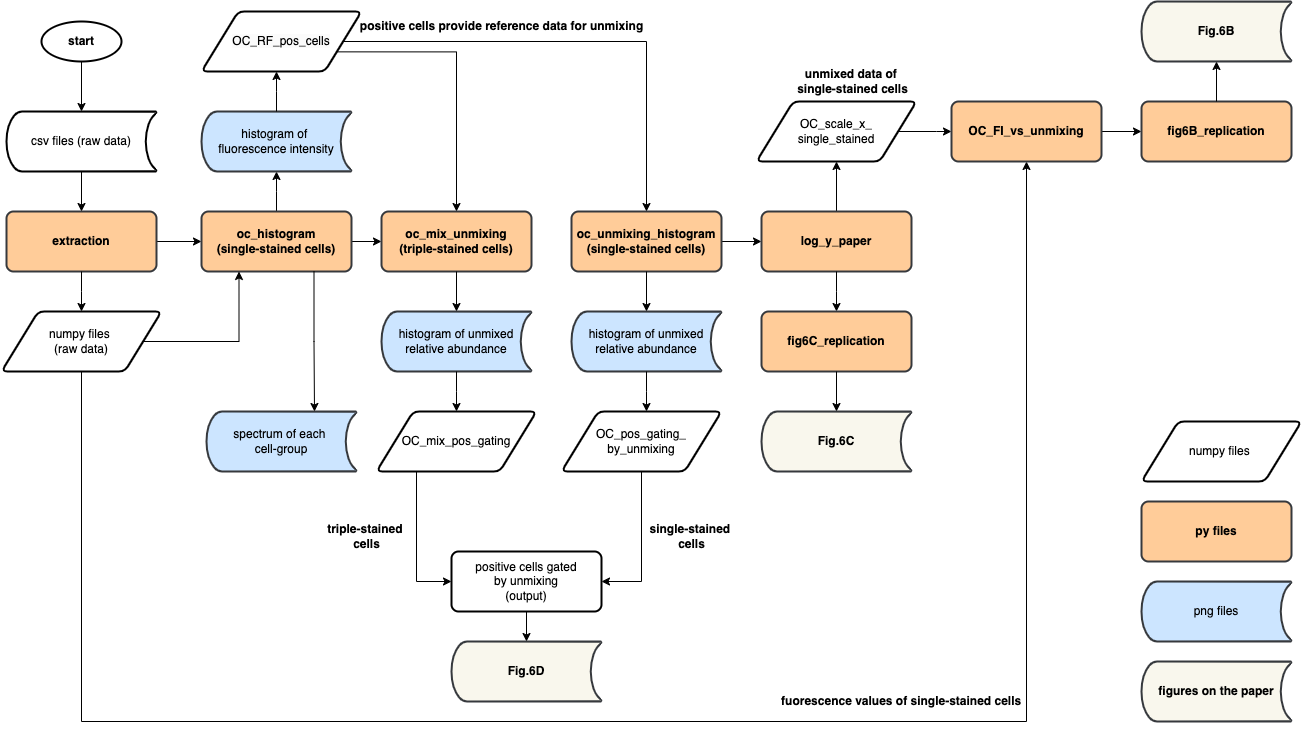

The diagram above was exported from draw.io. Its source (the exported page's mxGraphModel, read from the mxfile embedded in the PNG):
<mxGraphModel dx="880" dy="542" grid="1" gridSize="10" guides="1" tooltips="1" connect="1" arrows="1" fold="1" page="1" pageScale="1" pageWidth="850" pageHeight="1100" math="0" shadow="0">
  <root>
    <mxCell id="0" />
    <mxCell id="1" parent="0" />
    <mxCell id="sDyDvqR7z_Ymglm54bNl-1" value="start" style="strokeWidth=2;html=1;shape=mxgraph.flowchart.start_1;whiteSpace=wrap;fontStyle=1" parent="1" vertex="1">
      <mxGeometry x="100" y="110" width="80" height="40" as="geometry" />
    </mxCell>
    <mxCell id="sDyDvqR7z_Ymglm54bNl-9" style="edgeStyle=orthogonalEdgeStyle;rounded=0;orthogonalLoop=1;jettySize=auto;html=1;exitX=1;exitY=0.5;exitDx=0;exitDy=0;entryX=0;entryY=0.5;entryDx=0;entryDy=0;" parent="1" source="sDyDvqR7z_Ymglm54bNl-2" target="sDyDvqR7z_Ymglm54bNl-8" edge="1">
      <mxGeometry relative="1" as="geometry" />
    </mxCell>
    <mxCell id="sDyDvqR7z_Ymglm54bNl-2" value="extraction" style="rounded=1;whiteSpace=wrap;html=1;absoluteArcSize=1;arcSize=14;strokeWidth=2;fillColor=#ffcc99;strokeColor=#36393d;fontStyle=1" parent="1" vertex="1">
      <mxGeometry x="65" y="300" width="150" height="60" as="geometry" />
    </mxCell>
    <mxCell id="sDyDvqR7z_Ymglm54bNl-6" style="edgeStyle=orthogonalEdgeStyle;rounded=0;orthogonalLoop=1;jettySize=auto;html=1;exitX=0.5;exitY=1;exitDx=0;exitDy=0;exitPerimeter=0;entryX=0.5;entryY=0;entryDx=0;entryDy=0;" parent="1" source="sDyDvqR7z_Ymglm54bNl-3" target="sDyDvqR7z_Ymglm54bNl-2" edge="1">
      <mxGeometry relative="1" as="geometry" />
    </mxCell>
    <mxCell id="sDyDvqR7z_Ymglm54bNl-3" value="csv files (raw data)" style="strokeWidth=2;html=1;shape=mxgraph.flowchart.stored_data;whiteSpace=wrap;fontStyle=0" parent="1" vertex="1">
      <mxGeometry x="65" y="200" width="150" height="60" as="geometry" />
    </mxCell>
    <mxCell id="sDyDvqR7z_Ymglm54bNl-5" style="edgeStyle=orthogonalEdgeStyle;rounded=0;orthogonalLoop=1;jettySize=auto;html=1;exitX=0.5;exitY=1;exitDx=0;exitDy=0;exitPerimeter=0;entryX=0.5;entryY=0;entryDx=0;entryDy=0;entryPerimeter=0;" parent="1" source="sDyDvqR7z_Ymglm54bNl-1" target="sDyDvqR7z_Ymglm54bNl-3" edge="1">
      <mxGeometry relative="1" as="geometry" />
    </mxCell>
    <mxCell id="sDyDvqR7z_Ymglm54bNl-7" style="edgeStyle=orthogonalEdgeStyle;rounded=0;orthogonalLoop=1;jettySize=auto;html=1;exitX=0.5;exitY=1;exitDx=0;exitDy=0;entryX=0.5;entryY=0;entryDx=0;entryDy=0;entryPerimeter=0;" parent="1" source="sDyDvqR7z_Ymglm54bNl-2" edge="1">
      <mxGeometry relative="1" as="geometry">
        <mxPoint x="140" y="400" as="targetPoint" />
      </mxGeometry>
    </mxCell>
    <mxCell id="sDyDvqR7z_Ymglm54bNl-12" style="edgeStyle=orthogonalEdgeStyle;rounded=0;orthogonalLoop=1;jettySize=auto;html=1;exitX=0.5;exitY=0;exitDx=0;exitDy=0;" parent="1" source="sDyDvqR7z_Ymglm54bNl-8" edge="1">
      <mxGeometry relative="1" as="geometry">
        <mxPoint x="335" y="260" as="targetPoint" />
      </mxGeometry>
    </mxCell>
    <mxCell id="sDyDvqR7z_Ymglm54bNl-15" style="edgeStyle=orthogonalEdgeStyle;rounded=0;orthogonalLoop=1;jettySize=auto;html=1;exitX=1;exitY=0.5;exitDx=0;exitDy=0;entryX=0;entryY=0.5;entryDx=0;entryDy=0;" parent="1" source="sDyDvqR7z_Ymglm54bNl-8" target="sDyDvqR7z_Ymglm54bNl-13" edge="1">
      <mxGeometry relative="1" as="geometry" />
    </mxCell>
    <mxCell id="sDyDvqR7z_Ymglm54bNl-8" value="oc_histogram&lt;div&gt;(single-stained cells)&lt;/div&gt;" style="rounded=1;whiteSpace=wrap;html=1;absoluteArcSize=1;arcSize=14;strokeWidth=2;fillColor=#ffcc99;strokeColor=#36393d;fontStyle=1" parent="1" vertex="1">
      <mxGeometry x="260" y="300" width="150" height="60" as="geometry" />
    </mxCell>
    <mxCell id="sDyDvqR7z_Ymglm54bNl-13" value="oc_mix_unmixing&lt;div&gt;(triple-stained cells)&lt;/div&gt;" style="rounded=1;whiteSpace=wrap;html=1;absoluteArcSize=1;arcSize=14;strokeWidth=2;fillColor=#ffcc99;strokeColor=#36393d;fontStyle=1" parent="1" vertex="1">
      <mxGeometry x="440" y="300" width="150" height="60" as="geometry" />
    </mxCell>
    <mxCell id="sDyDvqR7z_Ymglm54bNl-16" value="histogram of unmixed relative abundance" style="strokeWidth=2;html=1;shape=mxgraph.flowchart.stored_data;whiteSpace=wrap;fillColor=#cce5ff;strokeColor=#36393d;" parent="1" vertex="1">
      <mxGeometry x="440" y="400" width="150" height="60" as="geometry" />
    </mxCell>
    <mxCell id="sDyDvqR7z_Ymglm54bNl-20" value="spectrum of each&amp;nbsp;&lt;div&gt;cell-group&lt;/div&gt;" style="strokeWidth=2;html=1;shape=mxgraph.flowchart.stored_data;whiteSpace=wrap;fillColor=#cce5ff;strokeColor=#36393d;" parent="1" vertex="1">
      <mxGeometry x="265" y="500" width="150" height="60" as="geometry" />
    </mxCell>
    <mxCell id="sDyDvqR7z_Ymglm54bNl-23" value="histogram of&amp;nbsp;&lt;div&gt;fluorescence intensity&lt;/div&gt;" style="strokeWidth=2;html=1;shape=mxgraph.flowchart.stored_data;whiteSpace=wrap;fillColor=#cce5ff;strokeColor=#36393d;" parent="1" vertex="1">
      <mxGeometry x="260" y="200" width="150" height="60" as="geometry" />
    </mxCell>
    <mxCell id="sDyDvqR7z_Ymglm54bNl-24" style="edgeStyle=orthogonalEdgeStyle;rounded=0;orthogonalLoop=1;jettySize=auto;html=1;exitX=0.5;exitY=0;exitDx=0;exitDy=0;exitPerimeter=0;entryX=0.5;entryY=1;entryDx=0;entryDy=0;entryPerimeter=0;" parent="1" source="sDyDvqR7z_Ymglm54bNl-23" edge="1">
      <mxGeometry relative="1" as="geometry">
        <mxPoint x="335" y="160" as="targetPoint" />
      </mxGeometry>
    </mxCell>
    <mxCell id="sDyDvqR7z_Ymglm54bNl-26" style="edgeStyle=orthogonalEdgeStyle;rounded=0;orthogonalLoop=1;jettySize=auto;html=1;exitX=0.5;exitY=1;exitDx=0;exitDy=0;entryX=0.5;entryY=0;entryDx=0;entryDy=0;entryPerimeter=0;" parent="1" source="sDyDvqR7z_Ymglm54bNl-13" target="sDyDvqR7z_Ymglm54bNl-16" edge="1">
      <mxGeometry relative="1" as="geometry" />
    </mxCell>
    <mxCell id="sDyDvqR7z_Ymglm54bNl-28" style="edgeStyle=orthogonalEdgeStyle;rounded=0;orthogonalLoop=1;jettySize=auto;html=1;exitX=0.5;exitY=1;exitDx=0;exitDy=0;exitPerimeter=0;entryX=0.5;entryY=0;entryDx=0;entryDy=0;entryPerimeter=0;" parent="1" source="sDyDvqR7z_Ymglm54bNl-16" edge="1">
      <mxGeometry relative="1" as="geometry">
        <mxPoint x="515" y="500" as="targetPoint" />
      </mxGeometry>
    </mxCell>
    <mxCell id="sDyDvqR7z_Ymglm54bNl-49" style="edgeStyle=orthogonalEdgeStyle;rounded=0;orthogonalLoop=1;jettySize=auto;html=1;exitX=1;exitY=0.5;exitDx=0;exitDy=0;entryX=0;entryY=0.5;entryDx=0;entryDy=0;" parent="1" source="sDyDvqR7z_Ymglm54bNl-29" target="sDyDvqR7z_Ymglm54bNl-48" edge="1">
      <mxGeometry relative="1" as="geometry" />
    </mxCell>
    <mxCell id="sDyDvqR7z_Ymglm54bNl-29" value="oc_unmixing_histogram&lt;div&gt;(single-stained cells)&lt;/div&gt;" style="rounded=1;whiteSpace=wrap;html=1;absoluteArcSize=1;arcSize=14;strokeWidth=2;fillColor=#ffcc99;strokeColor=#36393d;fontStyle=1" parent="1" vertex="1">
      <mxGeometry x="630" y="300" width="150" height="60" as="geometry" />
    </mxCell>
    <mxCell id="sDyDvqR7z_Ymglm54bNl-31" value="histogram of unmixed relative abundance" style="strokeWidth=2;html=1;shape=mxgraph.flowchart.stored_data;whiteSpace=wrap;fillColor=#cce5ff;strokeColor=#36393d;" parent="1" vertex="1">
      <mxGeometry x="630" y="400" width="150" height="60" as="geometry" />
    </mxCell>
    <mxCell id="sDyDvqR7z_Ymglm54bNl-33" style="edgeStyle=orthogonalEdgeStyle;rounded=0;orthogonalLoop=1;jettySize=auto;html=1;exitX=0.5;exitY=1;exitDx=0;exitDy=0;entryX=0.5;entryY=0;entryDx=0;entryDy=0;entryPerimeter=0;" parent="1" source="sDyDvqR7z_Ymglm54bNl-29" target="sDyDvqR7z_Ymglm54bNl-31" edge="1">
      <mxGeometry relative="1" as="geometry" />
    </mxCell>
    <mxCell id="sDyDvqR7z_Ymglm54bNl-34" style="edgeStyle=orthogonalEdgeStyle;rounded=0;orthogonalLoop=1;jettySize=auto;html=1;exitX=0.5;exitY=1;exitDx=0;exitDy=0;exitPerimeter=0;entryX=0.5;entryY=0;entryDx=0;entryDy=0;entryPerimeter=0;" parent="1" source="sDyDvqR7z_Ymglm54bNl-31" edge="1">
      <mxGeometry relative="1" as="geometry">
        <mxPoint x="705" y="500" as="targetPoint" />
      </mxGeometry>
    </mxCell>
    <mxCell id="sDyDvqR7z_Ymglm54bNl-89" style="edgeStyle=orthogonalEdgeStyle;rounded=0;orthogonalLoop=1;jettySize=auto;html=1;exitX=1;exitY=0.75;exitDx=0;exitDy=0;entryX=0.5;entryY=0;entryDx=0;entryDy=0;" parent="1" source="sDyDvqR7z_Ymglm54bNl-36" target="sDyDvqR7z_Ymglm54bNl-13" edge="1">
      <mxGeometry relative="1" as="geometry" />
    </mxCell>
    <mxCell id="sDyDvqR7z_Ymglm54bNl-111" style="edgeStyle=orthogonalEdgeStyle;rounded=0;orthogonalLoop=1;jettySize=auto;html=1;exitX=1;exitY=0.5;exitDx=0;exitDy=0;entryX=0.5;entryY=0;entryDx=0;entryDy=0;" parent="1" source="sDyDvqR7z_Ymglm54bNl-36" target="sDyDvqR7z_Ymglm54bNl-29" edge="1">
      <mxGeometry relative="1" as="geometry" />
    </mxCell>
    <mxCell id="sDyDvqR7z_Ymglm54bNl-36" value="&lt;span style=&quot;color: rgb(0, 0, 0); font-family: Helvetica; font-size: 12px; font-style: normal; font-variant-ligatures: normal; font-variant-caps: normal; font-weight: 400; letter-spacing: normal; orphans: 2; text-align: center; text-indent: 0px; text-transform: none; widows: 2; word-spacing: 0px; -webkit-text-stroke-width: 0px; white-space: normal; background-color: rgb(251, 251, 251); text-decoration-thickness: initial; text-decoration-style: initial; text-decoration-color: initial; display: inline !important; float: none;&quot;&gt;OC_RF_pos_cells&lt;/span&gt;" style="shape=parallelogram;html=1;strokeWidth=2;perimeter=parallelogramPerimeter;whiteSpace=wrap;rounded=1;arcSize=12;size=0.23;" parent="1" vertex="1">
      <mxGeometry x="260" y="100" width="160" height="60" as="geometry" />
    </mxCell>
    <mxCell id="sDyDvqR7z_Ymglm54bNl-43" style="edgeStyle=orthogonalEdgeStyle;rounded=0;orthogonalLoop=1;jettySize=auto;html=1;exitX=0.75;exitY=1;exitDx=0;exitDy=0;entryX=0.72;entryY=0;entryDx=0;entryDy=0;entryPerimeter=0;" parent="1" source="sDyDvqR7z_Ymglm54bNl-8" target="sDyDvqR7z_Ymglm54bNl-20" edge="1">
      <mxGeometry relative="1" as="geometry" />
    </mxCell>
    <mxCell id="sDyDvqR7z_Ymglm54bNl-105" style="edgeStyle=orthogonalEdgeStyle;rounded=0;orthogonalLoop=1;jettySize=auto;html=1;exitX=0.5;exitY=1;exitDx=0;exitDy=0;entryX=1;entryY=0.5;entryDx=0;entryDy=0;" parent="1" source="sDyDvqR7z_Ymglm54bNl-44" target="sDyDvqR7z_Ymglm54bNl-101" edge="1">
      <mxGeometry relative="1" as="geometry" />
    </mxCell>
    <mxCell id="sDyDvqR7z_Ymglm54bNl-44" value="OC_pos_gating_&lt;div&gt;by_unmixing&lt;/div&gt;" style="shape=parallelogram;html=1;strokeWidth=2;perimeter=parallelogramPerimeter;whiteSpace=wrap;rounded=1;arcSize=12;size=0.23;" parent="1" vertex="1">
      <mxGeometry x="620" y="500" width="160" height="60" as="geometry" />
    </mxCell>
    <mxCell id="sDyDvqR7z_Ymglm54bNl-104" style="edgeStyle=orthogonalEdgeStyle;rounded=0;orthogonalLoop=1;jettySize=auto;html=1;exitX=0.25;exitY=1;exitDx=0;exitDy=0;entryX=0;entryY=0.5;entryDx=0;entryDy=0;" parent="1" source="sDyDvqR7z_Ymglm54bNl-45" target="sDyDvqR7z_Ymglm54bNl-101" edge="1">
      <mxGeometry relative="1" as="geometry" />
    </mxCell>
    <mxCell id="sDyDvqR7z_Ymglm54bNl-45" value="OC_mix_pos_gating" style="shape=parallelogram;html=1;strokeWidth=2;perimeter=parallelogramPerimeter;whiteSpace=wrap;rounded=1;arcSize=12;size=0.23;" parent="1" vertex="1">
      <mxGeometry x="435" y="500" width="160" height="60" as="geometry" />
    </mxCell>
    <mxCell id="sDyDvqR7z_Ymglm54bNl-110" style="edgeStyle=orthogonalEdgeStyle;rounded=0;orthogonalLoop=1;jettySize=auto;html=1;exitX=0.5;exitY=0;exitDx=0;exitDy=0;entryX=0.5;entryY=1;entryDx=0;entryDy=0;" parent="1" source="sDyDvqR7z_Ymglm54bNl-48" target="sDyDvqR7z_Ymglm54bNl-51" edge="1">
      <mxGeometry relative="1" as="geometry" />
    </mxCell>
    <mxCell id="sDyDvqR7z_Ymglm54bNl-48" value="log_y_paper" style="rounded=1;whiteSpace=wrap;html=1;absoluteArcSize=1;arcSize=14;strokeWidth=2;fillColor=#ffcc99;strokeColor=#36393d;fontStyle=1" parent="1" vertex="1">
      <mxGeometry x="820" y="300" width="150" height="60" as="geometry" />
    </mxCell>
    <mxCell id="sDyDvqR7z_Ymglm54bNl-50" style="edgeStyle=orthogonalEdgeStyle;rounded=0;orthogonalLoop=1;jettySize=auto;html=1;exitX=0.5;exitY=1;exitDx=0;exitDy=0;entryX=0.5;entryY=0;entryDx=0;entryDy=0;entryPerimeter=0;" parent="1" source="sDyDvqR7z_Ymglm54bNl-48" edge="1">
      <mxGeometry relative="1" as="geometry">
        <mxPoint x="895" y="400" as="targetPoint" />
      </mxGeometry>
    </mxCell>
    <mxCell id="sDyDvqR7z_Ymglm54bNl-51" value="OC_scale_x_&lt;div&gt;single_stained&lt;/div&gt;" style="shape=parallelogram;html=1;strokeWidth=2;perimeter=parallelogramPerimeter;whiteSpace=wrap;rounded=1;arcSize=12;size=0.23;" parent="1" vertex="1">
      <mxGeometry x="815" y="190" width="160" height="60" as="geometry" />
    </mxCell>
    <mxCell id="sDyDvqR7z_Ymglm54bNl-56" style="edgeStyle=orthogonalEdgeStyle;rounded=0;orthogonalLoop=1;jettySize=auto;html=1;exitX=1;exitY=0.5;exitDx=0;exitDy=0;entryX=0;entryY=0.5;entryDx=0;entryDy=0;entryPerimeter=0;" parent="1" source="sDyDvqR7z_Ymglm54bNl-51" edge="1">
      <mxGeometry relative="1" as="geometry">
        <mxPoint x="1010" y="220" as="targetPoint" />
      </mxGeometry>
    </mxCell>
    <mxCell id="sDyDvqR7z_Ymglm54bNl-58" style="edgeStyle=orthogonalEdgeStyle;rounded=0;orthogonalLoop=1;jettySize=auto;html=1;exitX=0.5;exitY=1;exitDx=0;exitDy=0;exitPerimeter=0;entryX=0.5;entryY=1;entryDx=0;entryDy=0;entryPerimeter=0;" parent="1" edge="1">
      <mxGeometry relative="1" as="geometry">
        <mxPoint x="140" y="460.0000000000001" as="sourcePoint" />
        <mxPoint x="1085" y="250" as="targetPoint" />
        <Array as="points">
          <mxPoint x="140" y="810" />
          <mxPoint x="1085" y="810" />
        </Array>
      </mxGeometry>
    </mxCell>
    <mxCell id="sDyDvqR7z_Ymglm54bNl-61" value="fig6C_replication" style="rounded=1;whiteSpace=wrap;html=1;absoluteArcSize=1;arcSize=14;strokeWidth=2;fillColor=#ffcc99;strokeColor=#36393d;fontStyle=1" parent="1" vertex="1">
      <mxGeometry x="820" y="400" width="150" height="60" as="geometry" />
    </mxCell>
    <mxCell id="sDyDvqR7z_Ymglm54bNl-62" value="Fig.6C" style="strokeWidth=2;html=1;shape=mxgraph.flowchart.stored_data;whiteSpace=wrap;fillColor=#f9f7ed;strokeColor=#36393d;fontStyle=1" parent="1" vertex="1">
      <mxGeometry x="820" y="500" width="150" height="60" as="geometry" />
    </mxCell>
    <mxCell id="sDyDvqR7z_Ymglm54bNl-66" style="edgeStyle=orthogonalEdgeStyle;rounded=0;orthogonalLoop=1;jettySize=auto;html=1;exitX=0.5;exitY=1;exitDx=0;exitDy=0;entryX=0.5;entryY=0;entryDx=0;entryDy=0;entryPerimeter=0;" parent="1" source="sDyDvqR7z_Ymglm54bNl-61" target="sDyDvqR7z_Ymglm54bNl-62" edge="1">
      <mxGeometry relative="1" as="geometry" />
    </mxCell>
    <mxCell id="sDyDvqR7z_Ymglm54bNl-70" value="png files" style="strokeWidth=2;html=1;shape=mxgraph.flowchart.stored_data;whiteSpace=wrap;fillColor=#cce5ff;strokeColor=#36393d;" parent="1" vertex="1">
      <mxGeometry x="1200" y="670" width="150" height="60" as="geometry" />
    </mxCell>
    <mxCell id="sDyDvqR7z_Ymglm54bNl-71" value="py files" style="rounded=1;whiteSpace=wrap;html=1;absoluteArcSize=1;arcSize=14;strokeWidth=2;fillColor=#ffcc99;strokeColor=#36393d;fontStyle=1" parent="1" vertex="1">
      <mxGeometry x="1200" y="590" width="150" height="60" as="geometry" />
    </mxCell>
    <mxCell id="sDyDvqR7z_Ymglm54bNl-72" value="figures on the paper" style="strokeWidth=2;html=1;shape=mxgraph.flowchart.stored_data;whiteSpace=wrap;fillColor=#f9f7ed;strokeColor=#36393d;fontStyle=1" parent="1" vertex="1">
      <mxGeometry x="1200" y="750" width="150" height="60" as="geometry" />
    </mxCell>
    <mxCell id="sDyDvqR7z_Ymglm54bNl-74" style="edgeStyle=orthogonalEdgeStyle;rounded=0;orthogonalLoop=1;jettySize=auto;html=1;exitX=1;exitY=0.5;exitDx=0;exitDy=0;entryX=0.25;entryY=1;entryDx=0;entryDy=0;" parent="1" source="sDyDvqR7z_Ymglm54bNl-73" target="sDyDvqR7z_Ymglm54bNl-8" edge="1">
      <mxGeometry relative="1" as="geometry" />
    </mxCell>
    <mxCell id="sDyDvqR7z_Ymglm54bNl-73" value="numpy files&amp;nbsp;&lt;div&gt;(raw data)&lt;br&gt;&lt;/div&gt;" style="shape=parallelogram;html=1;strokeWidth=2;perimeter=parallelogramPerimeter;whiteSpace=wrap;rounded=1;arcSize=12;size=0.23;" parent="1" vertex="1">
      <mxGeometry x="60" y="400" width="160" height="60" as="geometry" />
    </mxCell>
    <mxCell id="sDyDvqR7z_Ymglm54bNl-75" value="numpy files&amp;nbsp;" style="shape=parallelogram;html=1;strokeWidth=2;perimeter=parallelogramPerimeter;whiteSpace=wrap;rounded=1;arcSize=12;size=0.23;" parent="1" vertex="1">
      <mxGeometry x="1200" y="510" width="160" height="60" as="geometry" />
    </mxCell>
    <mxCell id="sDyDvqR7z_Ymglm54bNl-79" style="edgeStyle=orthogonalEdgeStyle;rounded=0;orthogonalLoop=1;jettySize=auto;html=1;exitX=1;exitY=0.5;exitDx=0;exitDy=0;entryX=0;entryY=0.5;entryDx=0;entryDy=0;" parent="1" source="sDyDvqR7z_Ymglm54bNl-76" target="sDyDvqR7z_Ymglm54bNl-78" edge="1">
      <mxGeometry relative="1" as="geometry" />
    </mxCell>
    <mxCell id="sDyDvqR7z_Ymglm54bNl-76" value="OC_FI_vs_unmixing" style="rounded=1;whiteSpace=wrap;html=1;absoluteArcSize=1;arcSize=14;strokeWidth=2;fillColor=#ffcc99;strokeColor=#36393d;fontStyle=1" parent="1" vertex="1">
      <mxGeometry x="1010" y="190" width="150" height="60" as="geometry" />
    </mxCell>
    <mxCell id="sDyDvqR7z_Ymglm54bNl-77" value="Fig.6B" style="strokeWidth=2;html=1;shape=mxgraph.flowchart.stored_data;whiteSpace=wrap;fillColor=#f9f7ed;strokeColor=#36393d;fontStyle=1" parent="1" vertex="1">
      <mxGeometry x="1200" y="90" width="150" height="60" as="geometry" />
    </mxCell>
    <mxCell id="sDyDvqR7z_Ymglm54bNl-78" value="&lt;b&gt;fig6B_replication&lt;/b&gt;" style="rounded=1;whiteSpace=wrap;html=1;absoluteArcSize=1;arcSize=14;strokeWidth=2;fillColor=#ffcc99;strokeColor=#36393d;" parent="1" vertex="1">
      <mxGeometry x="1200" y="190" width="150" height="60" as="geometry" />
    </mxCell>
    <mxCell id="sDyDvqR7z_Ymglm54bNl-80" style="edgeStyle=orthogonalEdgeStyle;rounded=0;orthogonalLoop=1;jettySize=auto;html=1;exitX=0.5;exitY=0;exitDx=0;exitDy=0;entryX=0.5;entryY=1;entryDx=0;entryDy=0;entryPerimeter=0;" parent="1" source="sDyDvqR7z_Ymglm54bNl-78" target="sDyDvqR7z_Ymglm54bNl-77" edge="1">
      <mxGeometry relative="1" as="geometry" />
    </mxCell>
    <mxCell id="sDyDvqR7z_Ymglm54bNl-82" value="positive cells provide reference data for unmixing" style="text;html=1;align=center;verticalAlign=middle;resizable=0;points=[];autosize=1;strokeColor=none;fillColor=none;fontStyle=1" parent="1" vertex="1">
      <mxGeometry x="420" y="100" width="280" height="30" as="geometry" />
    </mxCell>
    <mxCell id="sDyDvqR7z_Ymglm54bNl-86" value="unmixed data of&amp;nbsp;&lt;div&gt;single-stained cells&lt;/div&gt;" style="text;html=1;align=center;verticalAlign=middle;resizable=0;points=[];autosize=1;strokeColor=none;fillColor=none;fontStyle=1" parent="1" vertex="1">
      <mxGeometry x="851" y="150" width="120" height="40" as="geometry" />
    </mxCell>
    <mxCell id="sDyDvqR7z_Ymglm54bNl-87" value="&amp;nbsp;fuorescence values of single-stained cells" style="text;html=1;align=center;verticalAlign=middle;resizable=0;points=[];autosize=1;strokeColor=none;fillColor=none;fontStyle=1" parent="1" vertex="1">
      <mxGeometry x="833" y="775" width="250" height="30" as="geometry" />
    </mxCell>
    <mxCell id="sDyDvqR7z_Ymglm54bNl-101" value="&lt;span style=&quot;text-wrap: nowrap;&quot;&gt;positive cells gated&lt;/span&gt;&lt;div&gt;&lt;span style=&quot;text-wrap: nowrap;&quot;&gt;&amp;nbsp;by unmixing&amp;nbsp;&lt;/span&gt;&lt;/div&gt;&lt;div&gt;&lt;span style=&quot;text-wrap: nowrap;&quot;&gt;(output)&lt;/span&gt;&lt;/div&gt;" style="rounded=1;whiteSpace=wrap;html=1;absoluteArcSize=1;arcSize=14;strokeWidth=2;fontStyle=0" parent="1" vertex="1">
      <mxGeometry x="510" y="640" width="150" height="60" as="geometry" />
    </mxCell>
    <mxCell id="sDyDvqR7z_Ymglm54bNl-103" value="Fig.6D" style="strokeWidth=2;html=1;shape=mxgraph.flowchart.stored_data;whiteSpace=wrap;fillColor=#f9f7ed;strokeColor=#36393d;fontStyle=1" parent="1" vertex="1">
      <mxGeometry x="510" y="730" width="150" height="60" as="geometry" />
    </mxCell>
    <mxCell id="sDyDvqR7z_Ymglm54bNl-106" value="single-stained&amp;nbsp;&lt;div&gt;cells&lt;/div&gt;" style="text;html=1;align=center;verticalAlign=middle;resizable=0;points=[];autosize=1;strokeColor=none;fillColor=none;fontStyle=1" parent="1" vertex="1">
      <mxGeometry x="700" y="605" width="100" height="40" as="geometry" />
    </mxCell>
    <mxCell id="sDyDvqR7z_Ymglm54bNl-107" value="triple-stained&amp;nbsp;&lt;div&gt;cells&lt;/div&gt;" style="text;html=1;align=center;verticalAlign=middle;resizable=0;points=[];autosize=1;strokeColor=none;fillColor=none;fontStyle=1" parent="1" vertex="1">
      <mxGeometry x="375" y="605" width="100" height="40" as="geometry" />
    </mxCell>
    <mxCell id="sDyDvqR7z_Ymglm54bNl-108" style="edgeStyle=orthogonalEdgeStyle;rounded=0;orthogonalLoop=1;jettySize=auto;html=1;exitX=0.5;exitY=1;exitDx=0;exitDy=0;entryX=0.5;entryY=0;entryDx=0;entryDy=0;entryPerimeter=0;" parent="1" source="sDyDvqR7z_Ymglm54bNl-101" target="sDyDvqR7z_Ymglm54bNl-103" edge="1">
      <mxGeometry relative="1" as="geometry" />
    </mxCell>
  </root>
</mxGraphModel>